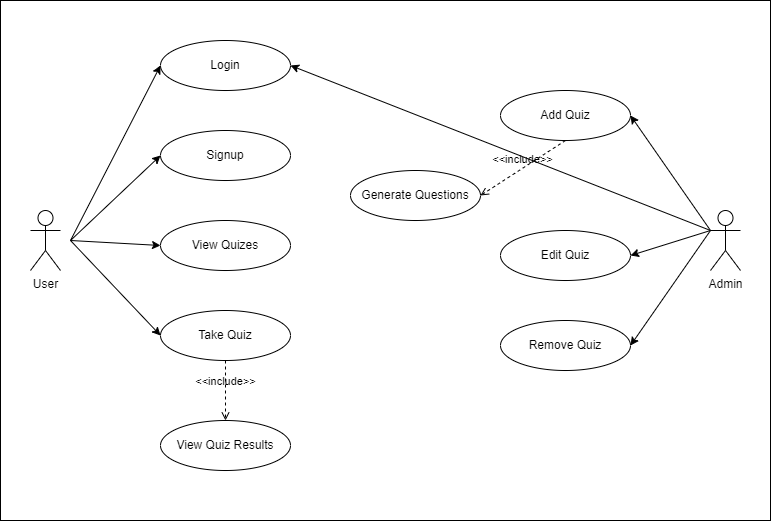

The diagram above was exported from draw.io. Its source (the exported page's mxGraphModel, read from the mxfile embedded in the PNG):
<mxGraphModel dx="1038" dy="585" grid="1" gridSize="10" guides="1" tooltips="1" connect="1" arrows="1" fold="1" page="1" pageScale="1" pageWidth="827" pageHeight="1169" math="0" shadow="0">
  <root>
    <mxCell id="0" />
    <mxCell id="1" parent="0" />
    <mxCell id="njNi-kGY6RhkPHsTC_i4-32" value="" style="rounded=0;whiteSpace=wrap;html=1;" vertex="1" parent="1">
      <mxGeometry x="50" y="10" width="770" height="520" as="geometry" />
    </mxCell>
    <mxCell id="njNi-kGY6RhkPHsTC_i4-7" value="User" style="shape=umlActor;verticalLabelPosition=bottom;verticalAlign=top;html=1;outlineConnect=0;" vertex="1" parent="1">
      <mxGeometry x="80" y="220" width="30" height="60" as="geometry" />
    </mxCell>
    <mxCell id="njNi-kGY6RhkPHsTC_i4-8" value="Login" style="ellipse;whiteSpace=wrap;html=1;" vertex="1" parent="1">
      <mxGeometry x="210" y="50" width="130" height="50" as="geometry" />
    </mxCell>
    <mxCell id="njNi-kGY6RhkPHsTC_i4-9" value="Signup" style="ellipse;whiteSpace=wrap;html=1;" vertex="1" parent="1">
      <mxGeometry x="210" y="140" width="130" height="50" as="geometry" />
    </mxCell>
    <mxCell id="njNi-kGY6RhkPHsTC_i4-10" value="View Quizes" style="ellipse;whiteSpace=wrap;html=1;" vertex="1" parent="1">
      <mxGeometry x="210" y="230" width="130" height="50" as="geometry" />
    </mxCell>
    <mxCell id="njNi-kGY6RhkPHsTC_i4-11" value="Take Quiz" style="ellipse;whiteSpace=wrap;html=1;" vertex="1" parent="1">
      <mxGeometry x="210" y="320" width="130" height="50" as="geometry" />
    </mxCell>
    <mxCell id="njNi-kGY6RhkPHsTC_i4-12" value="View Quiz Results" style="ellipse;whiteSpace=wrap;html=1;" vertex="1" parent="1">
      <mxGeometry x="210" y="430" width="130" height="50" as="geometry" />
    </mxCell>
    <mxCell id="njNi-kGY6RhkPHsTC_i4-13" value="Generate Questions" style="ellipse;whiteSpace=wrap;html=1;" vertex="1" parent="1">
      <mxGeometry x="400" y="180" width="130" height="50" as="geometry" />
    </mxCell>
    <mxCell id="njNi-kGY6RhkPHsTC_i4-17" value="&amp;lt;&amp;lt;include&amp;gt;&amp;gt;" style="html=1;verticalAlign=bottom;labelBackgroundColor=none;endArrow=open;endFill=0;dashed=1;rounded=0;exitX=0.5;exitY=1;exitDx=0;exitDy=0;entryX=0.5;entryY=0;entryDx=0;entryDy=0;" edge="1" parent="1" source="njNi-kGY6RhkPHsTC_i4-11" target="njNi-kGY6RhkPHsTC_i4-12">
      <mxGeometry width="160" relative="1" as="geometry">
        <mxPoint x="330" y="300" as="sourcePoint" />
        <mxPoint x="490" y="300" as="targetPoint" />
      </mxGeometry>
    </mxCell>
    <mxCell id="njNi-kGY6RhkPHsTC_i4-18" value="" style="endArrow=classic;html=1;rounded=0;entryX=0;entryY=0.5;entryDx=0;entryDy=0;" edge="1" parent="1" target="njNi-kGY6RhkPHsTC_i4-8">
      <mxGeometry width="50" height="50" relative="1" as="geometry">
        <mxPoint x="120" y="250" as="sourcePoint" />
        <mxPoint x="440" y="280" as="targetPoint" />
      </mxGeometry>
    </mxCell>
    <mxCell id="njNi-kGY6RhkPHsTC_i4-19" value="" style="endArrow=classic;html=1;rounded=0;entryX=0;entryY=0.5;entryDx=0;entryDy=0;" edge="1" parent="1" target="njNi-kGY6RhkPHsTC_i4-9">
      <mxGeometry width="50" height="50" relative="1" as="geometry">
        <mxPoint x="120" y="250" as="sourcePoint" />
        <mxPoint x="220" y="85" as="targetPoint" />
      </mxGeometry>
    </mxCell>
    <mxCell id="njNi-kGY6RhkPHsTC_i4-20" value="" style="endArrow=classic;html=1;rounded=0;entryX=0;entryY=0.5;entryDx=0;entryDy=0;" edge="1" parent="1" target="njNi-kGY6RhkPHsTC_i4-10">
      <mxGeometry width="50" height="50" relative="1" as="geometry">
        <mxPoint x="120" y="250" as="sourcePoint" />
        <mxPoint x="220" y="175" as="targetPoint" />
      </mxGeometry>
    </mxCell>
    <mxCell id="njNi-kGY6RhkPHsTC_i4-21" value="" style="endArrow=classic;html=1;rounded=0;entryX=0;entryY=0.5;entryDx=0;entryDy=0;" edge="1" parent="1" target="njNi-kGY6RhkPHsTC_i4-11">
      <mxGeometry width="50" height="50" relative="1" as="geometry">
        <mxPoint x="120" y="250" as="sourcePoint" />
        <mxPoint x="220" y="265" as="targetPoint" />
      </mxGeometry>
    </mxCell>
    <mxCell id="njNi-kGY6RhkPHsTC_i4-22" value="Admin" style="shape=umlActor;verticalLabelPosition=bottom;verticalAlign=top;html=1;outlineConnect=0;" vertex="1" parent="1">
      <mxGeometry x="760" y="220" width="30" height="60" as="geometry" />
    </mxCell>
    <mxCell id="njNi-kGY6RhkPHsTC_i4-24" value="Add Quiz" style="ellipse;whiteSpace=wrap;html=1;" vertex="1" parent="1">
      <mxGeometry x="550" y="100" width="130" height="50" as="geometry" />
    </mxCell>
    <mxCell id="njNi-kGY6RhkPHsTC_i4-25" value="" style="endArrow=classic;html=1;rounded=0;entryX=1;entryY=0.5;entryDx=0;entryDy=0;" edge="1" parent="1" target="njNi-kGY6RhkPHsTC_i4-8">
      <mxGeometry width="50" height="50" relative="1" as="geometry">
        <mxPoint x="760" y="240" as="sourcePoint" />
        <mxPoint x="440" y="280" as="targetPoint" />
      </mxGeometry>
    </mxCell>
    <mxCell id="njNi-kGY6RhkPHsTC_i4-26" value="Edit Quiz" style="ellipse;whiteSpace=wrap;html=1;" vertex="1" parent="1">
      <mxGeometry x="550" y="240" width="130" height="50" as="geometry" />
    </mxCell>
    <mxCell id="njNi-kGY6RhkPHsTC_i4-27" value="Remove Quiz" style="ellipse;whiteSpace=wrap;html=1;" vertex="1" parent="1">
      <mxGeometry x="550" y="330" width="130" height="50" as="geometry" />
    </mxCell>
    <mxCell id="njNi-kGY6RhkPHsTC_i4-28" value="" style="endArrow=classic;html=1;rounded=0;entryX=1;entryY=0.5;entryDx=0;entryDy=0;" edge="1" parent="1" target="njNi-kGY6RhkPHsTC_i4-24">
      <mxGeometry width="50" height="50" relative="1" as="geometry">
        <mxPoint x="760" y="240" as="sourcePoint" />
        <mxPoint x="440" y="280" as="targetPoint" />
      </mxGeometry>
    </mxCell>
    <mxCell id="njNi-kGY6RhkPHsTC_i4-29" value="" style="endArrow=classic;html=1;rounded=0;exitX=0;exitY=0.3333333333333333;exitDx=0;exitDy=0;exitPerimeter=0;entryX=1;entryY=0.5;entryDx=0;entryDy=0;" edge="1" parent="1" source="njNi-kGY6RhkPHsTC_i4-22" target="njNi-kGY6RhkPHsTC_i4-26">
      <mxGeometry width="50" height="50" relative="1" as="geometry">
        <mxPoint x="390" y="330" as="sourcePoint" />
        <mxPoint x="440" y="280" as="targetPoint" />
      </mxGeometry>
    </mxCell>
    <mxCell id="njNi-kGY6RhkPHsTC_i4-30" value="" style="endArrow=classic;html=1;rounded=0;entryX=1;entryY=0.5;entryDx=0;entryDy=0;" edge="1" parent="1" target="njNi-kGY6RhkPHsTC_i4-27">
      <mxGeometry width="50" height="50" relative="1" as="geometry">
        <mxPoint x="760" y="240" as="sourcePoint" />
        <mxPoint x="440" y="280" as="targetPoint" />
      </mxGeometry>
    </mxCell>
    <mxCell id="njNi-kGY6RhkPHsTC_i4-31" value="&amp;lt;&amp;lt;include&amp;gt;&amp;gt;" style="html=1;verticalAlign=bottom;labelBackgroundColor=none;endArrow=open;endFill=0;dashed=1;rounded=0;exitX=0.5;exitY=1;exitDx=0;exitDy=0;entryX=1;entryY=0.5;entryDx=0;entryDy=0;" edge="1" parent="1" source="njNi-kGY6RhkPHsTC_i4-24" target="njNi-kGY6RhkPHsTC_i4-13">
      <mxGeometry width="160" relative="1" as="geometry">
        <mxPoint x="570" y="170" as="sourcePoint" />
        <mxPoint x="490" y="300" as="targetPoint" />
      </mxGeometry>
    </mxCell>
  </root>
</mxGraphModel>